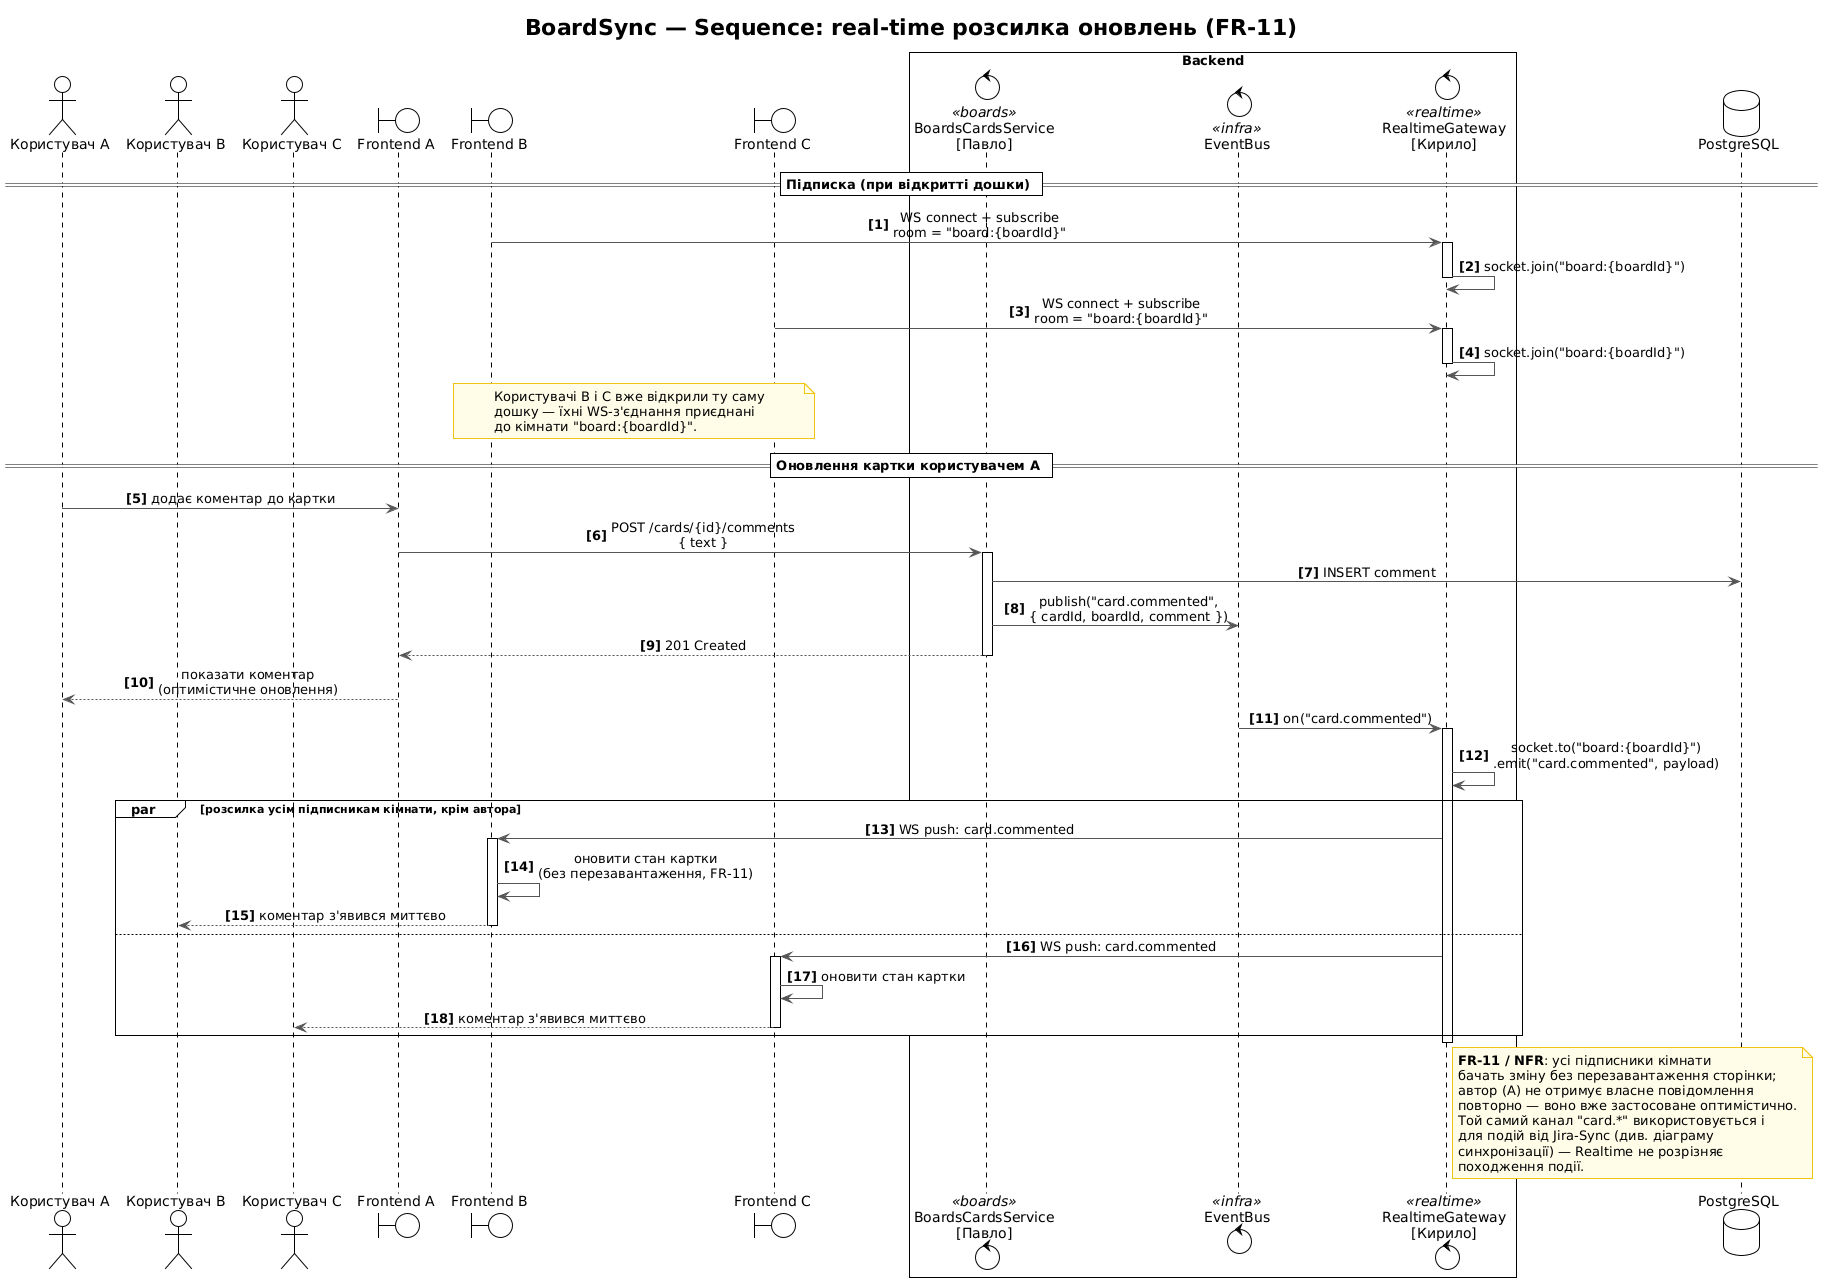

The diagram above was rendered by PlantUML. Its source (embedded in the PNG):
@startuml
!theme plain
title BoardSync — Sequence: real-time розсилка оновлень (FR-11)

skinparam backgroundColor #FFFFFF
skinparam shadowing false
skinparam sequenceMessageAlign center
skinparam ArrowColor #555555
skinparam note {
  BackgroundColor #FFFDE7
  BorderColor #F1C40F
}

actor "Користувач A" as UA
actor "Користувач B" as UB
actor "Користувач C" as UC

boundary "Frontend A" as FEA
boundary "Frontend B" as FEB
boundary "Frontend C" as FEC

box "Backend" #F8F9FA
  control "BoardsCardsService\n[Павло]" as Boards <<boards>>
  control "EventBus" as Bus <<infra>>
  control "RealtimeGateway\n[Кирило]" as RT <<realtime>>
end box

database "PostgreSQL" as DB

autonumber "<b>[0]"

== Підписка (при відкритті дошки) ==

FEB -> RT : WS connect + subscribe\nroom = "board:{boardId}"
activate RT
RT -> RT : socket.join("board:{boardId}")
deactivate RT
FEC -> RT : WS connect + subscribe\nroom = "board:{boardId}"
activate RT
RT -> RT : socket.join("board:{boardId}")
deactivate RT

note over FEB, FEC
  Користувачі B і C вже відкрили ту саму
  дошку — їхні WS-з'єднання приєднані
  до кімнати "board:{boardId}".
end note

== Оновлення картки користувачем A ==

UA -> FEA : додає коментар до картки
FEA -> Boards : POST /cards/{id}/comments\n{ text }
activate Boards
Boards -> DB : INSERT comment
Boards -> Bus : publish("card.commented",\n{ cardId, boardId, comment })
Boards --> FEA : 201 Created
deactivate Boards
FEA --> UA : показати коментар\n(оптимістичне оновлення)

Bus -> RT : on("card.commented")
activate RT
RT -> RT : socket.to("board:{boardId}")\n.emit("card.commented", payload)

par розсилка усім підписникам кімнати, крім автора
  RT -> FEB : WS push: card.commented
  activate FEB
  FEB -> FEB : оновити стан картки\n(без перезавантаження, FR-11)
  FEB --> UB : коментар з'явився миттєво
  deactivate FEB
else
  RT -> FEC : WS push: card.commented
  activate FEC
  FEC -> FEC : оновити стан картки
  FEC --> UC : коментар з'явився миттєво
  deactivate FEC
end
deactivate RT

note right of RT
  **FR-11 / NFR**: усі підписники кімнати
  бачать зміну без перезавантаження сторінки;
  автор (A) не отримує власне повідомлення
  повторно — воно вже застосоване оптимістично.
  Той самий канал "card.*" використовується і
  для подій від Jira-Sync (див. діаграму
  синхронізації) — Realtime не розрізняє
  походження події.
end note
@enduml